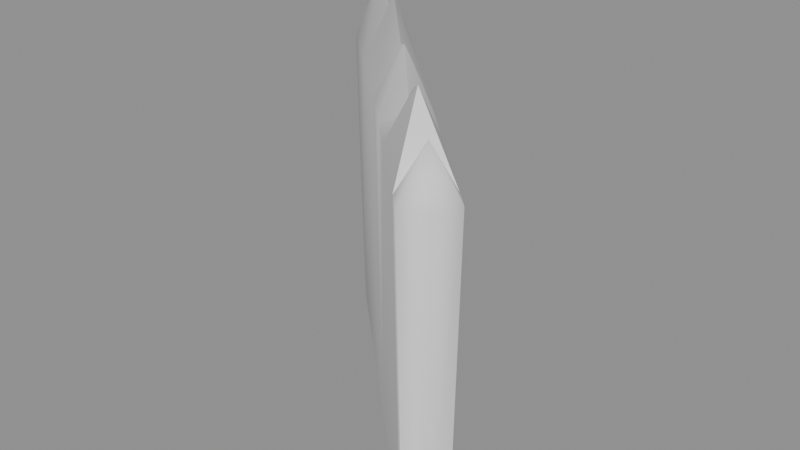 # Source: Tambour45_hit.blend  (saved by Blender 5.2.45; exported with 4.5.12 LTS)
import bpy
from mathutils import Matrix  # noqa: F401  (used for matrix-valued properties, if any)

bpy.ops.wm.read_factory_settings(use_empty=True)
scene = bpy.context.scene
scene.name = 'Scene'

# ---- collections
col_tambour45_hit = bpy.data.collections.new('Tambour45_hit'); scene.collection.children.link(col_tambour45_hit)

# ---- materials (node trees are filled in below, after node groups)
mat_tambour45_hit_mat_0 = bpy.data.materials.new('Tambour45_hit_mat_0')

# ---- material node trees
mat_tambour45_hit_mat_0.use_nodes = True; mat_tambour45_hit_mat_0.node_tree.nodes.clear()
_N = mat_tambour45_hit_mat_0.node_tree.nodes; _L = mat_tambour45_hit_mat_0.node_tree.links
n0 = _N.new('ShaderNodeBsdfPrincipled'); n0.name = 'Principled BSDF'; n0.location = (-200, 100)
n0.inputs[2].default_value = 0.8
n0.inputs[10].default_value = 0.005
n1 = _N.new('ShaderNodeOutputMaterial'); n1.name = 'Material Output'; n1.location = (200, 100)
_L.new(n0.outputs[0], n1.inputs[0])
n1.is_active_output = True

# ---- meshes
me_tambour45_hit_mesh_0 = bpy.data.meshes.new('Tambour45_hit_mesh_0')
me_tambour45_hit_mesh_0.from_pydata([(-4.777, 3.87, -1.14), (-0.5849, -0.2031, -1.2), (-2.822, 1.739, 8.209), (-0.2031, -0.5849, -1.2), (3.764, -4.552, -1.2), (1.671, -2.678, 8.359), (-3.512, 4.386, -1.14), (-1.771, 2.854, 8.209), (0.4552, 0.4184, -1.14), (2.678, -1.671, 8.359), (4.423, -3.549, -1.14), (-3.801, 4.961, 8.059), (-0.7471, -0.2594, 8.359), (0.2594, 0.7471, 8.359), (-4.896, 3.737, 8.059), (3.602, -4.608, 8.359), (4.608, -3.602, 8.359), (-3.606, 3.606, 10.56), (-3.606, 3.606, 10.56), (-1.485, 1.485, 10.49), (-1.485, 1.485, 10.49), (0.7059, -1.712, 8.359), (-0.2594, -0.7471, 8.359), (0.7471, 0.2594, 8.359), (1.712, -0.7059, 8.359), (2.864, -2.864, 10.14), (5.096, -4.089, 8.359), (4.836, -4.836, 8.359), (4.731, -4.731, -1.2), (-5.077, 4.431, 8.059), (-4.919, 4.413, -1.14), (4.934, -4.146, -1.2), (4.934, -4.146, -1.2), (-4.571, 5.002, 8.059), (2.864, -2.864, 10.14), (4.089, -5.096, 8.359), (-4.49, 4.892, -1.14), (-3.92, 4.828, -1.14), (0.0, 0.0, 9.748), (4.146, -4.934, -1.2), (-2.227, 2.227, 9.328), (0.7425, -0.7425, 10.07), (4.146, -4.934, -1.2), (0.0, 0.0, 9.748), (-4.349, 4.349, 9.328), (0.7425, -0.7425, 10.07), (-2.227, 2.227, 9.328), (2.227, -2.227, 9.748), (1.485, -1.485, 8.908), (3.602, -4.608, 8.359), (3.606, -3.606, 8.908), (2.864, -2.864, 10.14), (1.485, -1.485, 8.908), (4.349, -4.349, 9.748), (3.606, -3.606, 8.908), (3.606, -3.606, 8.908), (-3.92, 4.828, -1.14), (2.227, -2.227, 9.748), (4.608, -3.602, 8.359)], [], [(0, 1, 2), (3, 4, 5), (6, 7, 8), (8, 9, 10), (11, 7, 6), (1, 12, 2), (7, 13, 8), (2, 14, 0), (4, 15, 5), (9, 16, 10), (7, 11, 17), (14, 2, 18), (13, 7, 19), (2, 12, 20), (3, 5, 21), (21, 22, 3), (8, 23, 24), (8, 24, 9), (16, 9, 25), (26, 27, 28), (29, 30, 14), (10, 16, 31), (32, 26, 28), (30, 29, 33), (30, 0, 14), (34, 5, 15), (16, 26, 31), (12, 1, 22), (15, 4, 35), (8, 13, 23), (36, 30, 33), (37, 11, 6), (19, 38, 13), (1, 3, 22), (4, 39, 35), (27, 35, 28), (7, 17, 40), (24, 23, 41), (35, 42, 28), (12, 43, 20), (18, 44, 14), (45, 22, 21), (2, 20, 46), (45, 43, 22), (5, 47, 48), (49, 50, 51), (41, 52, 24), (15, 53, 54), (34, 47, 5), (11, 44, 17), (53, 27, 26), (2, 46, 18), (55, 53, 16), (23, 38, 41), (44, 29, 14), (7, 40, 19), (11, 56, 33), (9, 57, 25), (33, 29, 44), (53, 26, 16), (38, 23, 13), (43, 12, 22), (53, 15, 35), (51, 50, 58), (9, 24, 52), (21, 5, 48), (56, 36, 33), (9, 52, 57), (33, 44, 11), (53, 35, 27), (21, 48, 45)])
me_tambour45_hit_mesh_0.polygons.foreach_set('use_smooth', [True] * 71)
_uv = me_tambour45_hit_mesh_0.uv_layers.new(name='UVMap')
_uv.uv.foreach_set('vector', [0.0, 1.0, 0.0, 1.0, 0.0, 1.0, 0.0, 1.0, 0.0, 1.0, 0.0, 1.0, 0.0, 1.0, 0.0, 1.0, 0.0, 1.0, 0.0, 1.0, 0.0, 1.0, 0.0, 1.0, 0.0, 1.0, 0.0, 1.0, 0.0, 1.0, 0.0, 1.0, 0.0, 1.0, 0.0, 1.0, 0.0, 1.0, 0.0, 1.0, 0.0, 1.0, 0.0, 1.0, 0.0, 1.0, 0.0, 1.0, 0.0, 1.0, 0.0, 1.0, 0.0, 1.0, 0.0, 1.0, 0.0, 1.0, 0.0, 1.0, 0.0, 1.0, 0.0, 1.0, 0.0, 1.0, 0.0, 1.0, 0.0, 1.0, 0.0, 1.0, 0.0, 1.0, 0.0, 1.0, 0.0, 1.0, 0.0, 1.0, 0.0, 1.0, 0.0, 1.0, 0.0, 1.0, 0.0, 1.0, 0.0, 1.0, 0.0, 1.0, 0.0, 1.0, 0.0, 1.0, 0.0, 1.0, 0.0, 1.0, 0.0, 1.0, 0.0, 1.0, 0.0, 1.0, 0.0, 1.0, 0.0, 1.0, 0.0, 1.0, 0.0, 1.0, 0.0, 1.0, 0.0, 1.0, 0.0, 1.0, 0.0, 1.0, 0.0, 1.0, 0.0, 1.0, 0.0, 1.0, 0.0, 1.0, 0.0, 1.0, 0.0, 1.0, 0.0, 1.0, 0.0, 1.0, 0.0, 1.0, 0.0, 1.0, 0.0, 1.0, 0.0, 1.0, 0.0, 1.0, 0.0, 1.0, 0.0, 1.0, 0.0, 1.0, 0.0, 1.0, 0.0, 1.0, 0.0, 1.0, 0.0, 1.0, 0.0, 1.0, 0.0, 1.0, 0.0, 1.0, 0.0, 1.0, 0.0, 1.0, 0.0, 1.0, 0.0, 1.0, 0.0, 1.0, 0.0, 1.0, 0.0, 1.0, 0.0, 1.0, 0.0, 1.0, 0.0, 1.0, 0.0, 1.0, 0.0, 1.0, 0.0, 1.0, 0.0, 1.0, 0.0, 1.0, 0.0, 1.0, 0.0, 1.0, 0.0, 1.0, 0.0, 1.0, 0.0, 1.0, 0.0, 1.0, 0.0, 1.0, 0.0, 1.0, 0.0, 1.0, 0.0, 1.0, 0.0, 1.0, 0.0, 1.0, 0.0, 1.0, 0.0, 1.0, 0.0, 1.0, 0.0, 1.0, 0.0, 1.0, 0.0, 1.0, 0.0, 1.0, 0.0, 1.0, 0.0, 1.0, 0.0, 1.0, 0.0, 1.0, 0.0, 1.0, 0.0, 1.0, 0.0, 1.0, 0.0, 1.0, 0.0, 1.0, 0.0, 1.0, 0.0, 1.0, 0.0, 1.0, 0.0, 1.0, 0.0, 1.0, 0.0, 1.0, 0.0, 1.0, 0.0, 1.0, 0.0, 1.0, 0.0, 1.0, 0.0, 1.0, 0.0, 1.0, 0.0, 1.0, 0.0, 1.0, 0.0, 1.0, 0.0, 1.0, 0.0, 1.0, 0.0, 1.0, 0.0, 1.0, 0.0, 1.0, 0.0, 1.0, 0.0, 1.0, 0.0, 1.0, 0.0, 1.0, 0.0, 1.0, 0.0, 1.0, 0.0, 1.0, 0.0, 1.0, 0.0, 1.0, 0.0, 1.0, 0.0, 1.0, 0.0, 1.0, 0.0, 1.0, 0.0, 1.0, 0.0, 1.0, 0.0, 1.0, 0.0, 1.0, 0.0, 1.0, 0.0, 1.0, 0.0, 1.0, 0.0, 1.0, 0.0, 1.0, 0.0, 1.0, 0.0, 1.0, 0.0, 1.0, 0.0, 1.0, 0.0, 1.0, 0.0, 1.0, 0.0, 1.0, 0.0, 1.0, 0.0, 1.0, 0.0, 1.0, 0.0, 1.0, 0.0, 1.0, 0.0, 1.0, 0.0, 1.0, 0.0, 1.0, 0.0, 1.0, 0.0, 1.0, 0.0, 1.0, 0.0, 1.0, 0.0, 1.0, 0.0, 1.0, 0.0, 1.0, 0.0, 1.0, 0.0, 1.0, 0.0, 1.0, 0.0, 1.0, 0.0, 1.0, 0.0, 1.0, 0.0, 1.0, 0.0, 1.0, 0.0, 1.0, 0.0, 1.0, 0.0, 1.0, 0.0, 1.0, 0.0, 1.0, 0.0, 1.0, 0.0, 1.0, 0.0, 1.0, 0.0, 1.0, 0.0, 1.0, 0.0, 1.0, 0.0, 1.0, 0.0, 1.0, 0.0, 1.0])
me_tambour45_hit_mesh_0.materials.append(mat_tambour45_hit_mat_0)
me_tambour45_hit_mesh_0.update()
me_tambour45_hit_mesh_0.normals_split_custom_set([tuple(v) for v in zip(*[iter([-0.8126, -0.5825, -0.01911, -0.699, -0.715, -0.01661, -0.7036, -0.6679, 0.2425, -0.707, -0.707, -0.01616, -0.707, -0.707, -0.01616, -0.7299, -0.6113, 0.306, 0.7288, 0.6837, -0.0387, 0.6642, 0.7069, 0.243, 0.7093, 0.7048, -0.01303, 0.7093, 0.7048, -0.01303, 0.611, 0.7294, 0.3077, 0.7149, 0.6992, -0.008447, 0.4341, 0.875, 0.2145, 0.6642, 0.7069, 0.243, 0.7288, 0.6837, -0.0387, -0.699, -0.715, -0.01661, -0.6617, -0.7109, 0.2383, -0.7036, -0.6679, 0.2425, 0.6642, 0.7069, 0.243, 0.7105, 0.6614, 0.2401, 0.7093, 0.7048, -0.01303, -0.7036, -0.6679, 0.2425, -0.8669, -0.4281, 0.2554, -0.8126, -0.5825, -0.01911, -0.707, -0.707, -0.01616, -0.7369, -0.62, 0.2693, -0.7299, -0.6113, 0.306, 0.611, 0.7294, 0.3077, 0.6231, 0.7338, 0.2706, 0.7149, 0.6992, -0.008447, 0.6642, 0.7069, 0.243, 0.4341, 0.875, 0.2145, 0.566, 0.6805, 0.4654, -0.8669, -0.4281, 0.2554, -0.7036, -0.6679, 0.2425, -0.6761, -0.5762, 0.4592, 0.7105, 0.6614, 0.2401, 0.6642, 0.7069, 0.243, 0.5228, 0.7291, 0.4418, -0.7036, -0.6679, 0.2425, -0.6617, -0.7109, 0.2383, -0.7281, -0.5286, 0.4364, -0.707, -0.707, -0.01616, -0.7299, -0.6113, 0.306, -0.5698, -0.7391, 0.3592, -0.5698, -0.7391, 0.3592, -0.7028, -0.6648, 0.2533, -0.707, -0.707, -0.01616, 0.7093, 0.7048, -0.01303, 0.6809, 0.7004, 0.2141, 0.7302, 0.5774, 0.3654, 0.7093, 0.7048, -0.01303, 0.7302, 0.5774, 0.3654, 0.611, 0.7294, 0.3077, 0.6231, 0.7338, 0.2706, 0.611, 0.7294, 0.3077, 0.5689, 0.7096, 0.4158, 0.9457, 0.2078, 0.2501, 0.7623, -0.6232, 0.1745, 0.8107, -0.5852, -0.01667, -0.94, 0.2294, 0.2525, -0.972, 0.2342, -0.01726, -0.8669, -0.4281, 0.2554, 0.7149, 0.6992, -0.008447, 0.6231, 0.7338, 0.2706, 0.7551, 0.6554, -0.01669, 0.9446, -0.3279, -0.01409, 0.9457, 0.2078, 0.2501, 0.8107, -0.5852, -0.01667, -0.972, 0.2342, -0.01726, -0.94, 0.2294, 0.2525, -0.2783, 0.9416, 0.1897, -0.972, 0.2342, -0.01726, -0.8126, -0.5825, -0.01911, -0.8669, -0.4281, 0.2554, -0.7096, -0.5689, 0.4158, -0.7299, -0.6113, 0.306, -0.7369, -0.62, 0.2693, 0.6231, 0.7338, 0.2706, 0.9457, 0.2078, 0.2501, 0.7551, 0.6554, -0.01669, -0.6617, -0.7109, 0.2383, -0.699, -0.715, -0.01661, -0.7028, -0.6648, 0.2533, -0.7369, -0.62, 0.2693, -0.707, -0.707, -0.01616, -0.213, -0.9444, 0.2504, 0.7093, 0.7048, -0.01303, 0.7105, 0.6614, 0.2401, 0.6809, 0.7004, 0.2141, -0.1989, 0.9799, -0.01535, -0.972, 0.2342, -0.01726, -0.2783, 0.9416, 0.1897, 0.7693, 0.6386, -0.01916, 0.4341, 0.875, 0.2145, 0.7288, 0.6837, -0.0387, 0.5228, 0.7291, 0.4418, 0.6612, 0.6161, 0.428, 0.7105, 0.6614, 0.2401, -0.699, -0.715, -0.01661, -0.707, -0.707, -0.01616, -0.7028, -0.6648, 0.2533, -0.707, -0.707, -0.01616, -0.707, -0.707, -0.01616, -0.213, -0.9444, 0.2504, 0.7623, -0.6232, 0.1745, -0.213, -0.9444, 0.2504, 0.8107, -0.5852, -0.01667, 0.6642, 0.7069, 0.243, 0.566, 0.6805, 0.4654, 0.4789, 0.6683, 0.5692, 0.7302, 0.5774, 0.3654, 0.6809, 0.7004, 0.2141, 0.7791, 0.4119, 0.4727, -0.213, -0.9444, 0.2504, 0.3279, -0.9446, -0.01409, 0.8107, -0.5852, -0.01667, -0.6617, -0.7109, 0.2383, -0.6316, -0.6402, 0.4372, -0.7281, -0.5286, 0.4364, -0.6761, -0.5762, 0.4592, -0.5982, 0.5313, 0.5999, -0.8669, -0.4281, 0.2554, -0.5175, -0.7232, 0.4573, -0.7028, -0.6648, 0.2533, -0.5698, -0.7391, 0.3592, -0.7036, -0.6679, 0.2425, -0.7281, -0.5286, 0.4364, -0.664, -0.4888, 0.5658, -0.5175, -0.7232, 0.4573, -0.6316, -0.6402, 0.4372, -0.7028, -0.6648, 0.2533, -0.7299, -0.6113, 0.306, -0.796, -0.4051, 0.4498, -0.497, -0.5962, 0.6305, 0.6948, -0.3484, 0.6292, 0.538, -0.538, 0.649, 0.538, -0.538, 0.649, 0.7791, 0.4119, 0.4727, 0.5962, 0.497, 0.6305, 0.7302, 0.5774, 0.3654, -0.7369, -0.62, 0.2693, 0.2117, -0.2116, 0.9541, -0.827, -0.2675, 0.4945, -0.7096, -0.5689, 0.4158, -0.796, -0.4051, 0.4498, -0.7299, -0.6113, 0.306, 0.4341, 0.875, 0.2145, -0.5982, 0.5313, 0.5999, 0.566, 0.6805, 0.4654, 0.2117, -0.2116, 0.9541, 0.7623, -0.6232, 0.1745, 0.9457, 0.2078, 0.2501, -0.7036, -0.6679, 0.2425, -0.664, -0.4888, 0.5658, -0.6761, -0.5762, 0.4592, 0.2675, 0.827, 0.4945, 0.2117, -0.2116, 0.9541, 0.6231, 0.7338, 0.2706, 0.6809, 0.7004, 0.2141, 0.6612, 0.6161, 0.428, 0.7791, 0.4119, 0.4727, -0.5982, 0.5313, 0.5999, -0.94, 0.2294, 0.2525, -0.8669, -0.4281, 0.2554, 0.6642, 0.7069, 0.243, 0.4789, 0.6683, 0.5692, 0.5228, 0.7291, 0.4418, 0.4341, 0.875, 0.2145, 0.1122, 0.9936, -0.01578, -0.2783, 0.9416, 0.1897, 0.611, 0.7294, 0.3077, 0.4051, 0.796, 0.4498, 0.5689, 0.7096, 0.4158, -0.2783, 0.9416, 0.1897, -0.94, 0.2294, 0.2525, -0.5982, 0.5313, 0.5999, 0.2117, -0.2116, 0.9541, 0.9457, 0.2078, 0.2501, 0.6231, 0.7338, 0.2706, 0.6612, 0.6161, 0.428, 0.6809, 0.7004, 0.2141, 0.7105, 0.6614, 0.2401, -0.6316, -0.6402, 0.4372, -0.6617, -0.7109, 0.2383, -0.7028, -0.6648, 0.2533, 0.2117, -0.2116, 0.9541, -0.7369, -0.62, 0.2693, -0.213, -0.9444, 0.2504, 0.538, -0.538, 0.649, 0.538, -0.538, 0.649, 0.3484, -0.6948, 0.6292, 0.611, 0.7294, 0.3077, 0.7302, 0.5774, 0.3654, 0.5962, 0.497, 0.6305, -0.5698, -0.7391, 0.3592, -0.7299, -0.6113, 0.306, -0.497, -0.5962, 0.6305, 0.1122, 0.9936, -0.01578, -0.1989, 0.9799, -0.01535, -0.2783, 0.9416, 0.1897, 0.611, 0.7294, 0.3077, 0.5962, 0.497, 0.6305, 0.4051, 0.796, 0.4498, -0.2783, 0.9416, 0.1897, -0.5982, 0.5313, 0.5999, 0.4341, 0.875, 0.2145, 0.2117, -0.2116, 0.9541, -0.213, -0.9444, 0.2504, 0.7623, -0.6232, 0.1745, -0.5698, -0.7391, 0.3592, -0.497, -0.5962, 0.6305, -0.5175, -0.7232, 0.4573])] * 3)])
arm_tambour45_hit_skeleton = bpy.data.armatures.new('Tambour45_hit_skeleton')  # bones are not reproduced

# ---- objects
ob_tambour45_hit_rig = bpy.data.objects.new('Tambour45_hit_rig', arm_tambour45_hit_skeleton)
ob_tambour45_hit_mesh_0 = bpy.data.objects.new('Tambour45_hit_mesh_0', me_tambour45_hit_mesh_0)

# ---- transforms, parenting, visibility, modifiers, constraints
ob_tambour45_hit_rig.location = (0.0, 0.0, 0.0)
ob_tambour45_hit_rig.show_in_front = True
ob_tambour45_hit_mesh_0.parent = ob_tambour45_hit_rig
ob_tambour45_hit_mesh_0.location = (0.0, 0.0, 0.0)
_vg = ob_tambour45_hit_mesh_0.vertex_groups.new(name='bmerge1')
_vg.add([0, 1, 2, 3, 4, 5, 6, 7, 8, 9, 10, 11, 12, 13, 14, 15, 16, 17, 18, 19, 20, 21, 22, 23, 24, 25, 26, 27, 28, 29, 30, 31, 32, 33, 34, 35, 36, 37, 38, 39, 40, 41, 42, 43, 44, 45, 46, 47, 48, 49, 50, 51, 52, 53, 54, 55, 56, 57, 58], 1.0, 'REPLACE')
_m = ob_tambour45_hit_mesh_0.modifiers.new('FEZ skin', 'ARMATURE')
_m.object = ob_tambour45_hit_rig

# ---- collection membership
scene.collection.objects.link(ob_tambour45_hit_rig)
col_tambour45_hit.objects.link(ob_tambour45_hit_mesh_0)

# ---- scene / render settings (as saved in the file)
scene.frame_start = 1; scene.frame_end = 250; scene.frame_set(1)
scene.render.engine = 'BLENDER_EEVEE_NEXT'
scene.render.bake_bias = 0.0
scene.render.bake_samples = 0
scene.render.compositor_device = 'GPU'
scene.eevee.use_volume_custom_range = False
scene.eevee.fast_gi_thickness_near = 0.1
scene.eevee.fast_gi_thickness_far = 0.0
scene.eevee.ray_tracing_options.screen_trace_thickness = 0.1
bpy.context.view_layer.update()

# ---- added for rendering (the .blend has no active camera and no usable light): camera, sun + grey world if the file has none
cam_auto = bpy.data.cameras.new('AutoCamera')
cam_auto.lens = 50.0
cam_auto.sensor_width = 36.0
cam_auto.clip_end = 1000.0
ob_auto_camera = bpy.data.objects.new('AutoCamera', cam_auto)
scene.collection.objects.link(ob_auto_camera)
ob_auto_camera.location = (17.1628, -20.6313, 18.4025)
ob_auto_camera.rotation_euler = (1.09748, -7.21219e-08, 0.694738)
scene.camera = ob_auto_camera
light_auto_sun = bpy.data.lights.new('AutoSun', 'SUN')
light_auto_sun.energy = 3.0
light_auto_sun.angle = 0.0523599
ob_auto_sun = bpy.data.objects.new('AutoSun', light_auto_sun)
scene.collection.objects.link(ob_auto_sun)
ob_auto_sun.rotation_euler = (0.872665, 0.174533, 0.523599)
if scene.world is None:
    world_auto = bpy.data.worlds.new('AutoWorld')
    world_auto.color = (0.3, 0.3, 0.3)
    scene.world = world_auto
bpy.context.view_layer.update()
